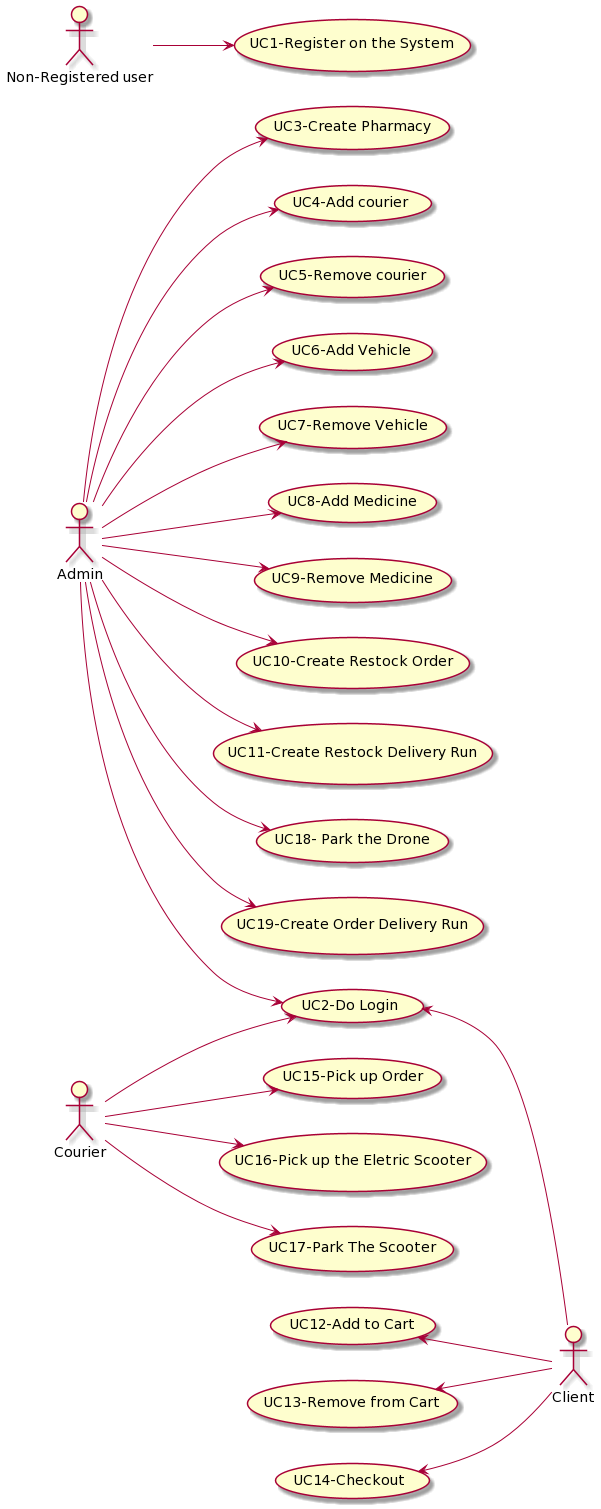

The diagram above was rendered by PlantUML. Its source (embedded in the PNG):
@startuml
left to right direction
"Client" as Client
"Admin" as Admin
"Courier" as Courier
"Non-Registered user" as Non

Non --> (UC1-Register on the System)

Admin --> (UC2-Do Login)
Admin --> (UC3-Create Pharmacy)
Admin --> (UC4-Add courier)
Admin --> (UC5-Remove courier)
Admin --> (UC6-Add Vehicle)
Admin --> (UC7-Remove Vehicle)
Admin --> (UC8-Add Medicine)
Admin --> (UC9-Remove Medicine)
Admin --> (UC10-Create Restock Order)
Admin --> (UC11-Create Restock Delivery Run)
Admin --> (UC18- Park the Drone)
Admin --> (UC19-Create Order Delivery Run)

(UC2-Do Login) <-- Client
(UC12-Add to Cart) <-- Client
(UC13-Remove from Cart) <-- Client
(UC14-Checkout) <-- Client

Courier --> (UC2-Do Login) 
Courier --> (UC15-Pick up Order)
Courier --> (UC16-Pick up the Eletric Scooter)
Courier --> (UC17-Park The Scooter)
@enduml